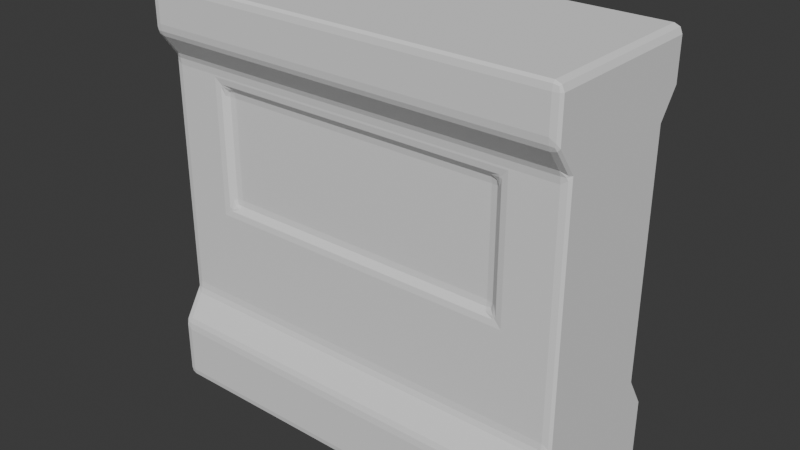 # Source: WALL.blend  (saved by Blender 5.0.119; exported with 4.5.12 LTS)
import bpy
from mathutils import Matrix  # noqa: F401  (used for matrix-valued properties, if any)

bpy.ops.wm.read_factory_settings(use_empty=True)
scene = bpy.context.scene
scene.name = 'Scene'

# ---- collections
col_collection = bpy.data.collections.new('Collection'); scene.collection.children.link(col_collection)

# ---- world
world_world = bpy.data.worlds.new('World'); scene.world = world_world
world_world.use_nodes = True; world_world.node_tree.nodes.clear()
_N = world_world.node_tree.nodes; _L = world_world.node_tree.links
n0 = _N.new('ShaderNodeOutputWorld'); n0.name = 'World Output'; n0.location = (200, 100)
n1 = _N.new('ShaderNodeBackground'); n1.name = 'Background'; n1.location = (-200, 100)
n1.inputs[0].default_value = (0.05088, 0.05088, 0.05088, 1.0)
_L.new(n1.outputs[0], n0.inputs[0])
n0.is_active_output = True
world_world.color = (0.05088, 0.05088, 0.05088)
world_world.sun_shadow_jitter_overblur = 0.0

# ---- meshes
me_cube = bpy.data.meshes.new('Cube')
me_cube.from_pydata([(-1.0, 1.0, -0.6903), (-1.0, 0.7744, -0.5354), (-1.0, 1.0, -1.0), (-1.0, 1.0, 1.0), (-1.0, 0.7744, 0.6386), (-1.0, 1.0, 0.7677), (1.0, 1.0, -1.0), (1.0, 1.0, 1.0), (-1.0, 0.0, -1.0), (-1.0, 0.0, 1.0), (1.0, 0.0, -1.0), (1.0, 0.0, 1.0), (1.0, 1.0, 0.7677), (1.0, 0.7744, 0.6386), (1.0, 0.7744, -0.5354), (1.0, 1.0, -0.6903), (1.0, 0.0, 0.7677), (1.0, 0.0, 0.6386), (1.0, 0.0, -0.5354), (1.0, 0.0, -0.6903), (-1.0, 0.0, 0.7677), (-1.0, 0.0, 0.6386), (-1.0, 0.0, -0.5354), (-1.0, 0.0, -0.6903), (0.7143, 1.0, -1.0), (0.4286, 1.0, -1.0), (0.1429, 1.0, -1.0), (-0.1429, 1.0, -1.0), (-0.4286, 1.0, -1.0), (-0.7143, 1.0, -1.0), (-0.7143, 1.0, 1.0), (-0.4286, 1.0, 1.0), (-0.1429, 1.0, 1.0), (0.1429, 1.0, 1.0), (0.4286, 1.0, 1.0), (0.7143, 1.0, 1.0), (-0.7143, 0.0, 1.0), (-0.4286, 0.0, 1.0), (-0.1429, 0.0, 1.0), (0.1429, 0.0, 1.0), (0.4286, 0.0, 1.0), (0.7143, 0.0, 1.0), (0.7143, 0.0, -1.0), (0.4286, 0.0, -1.0), (0.1429, 0.0, -1.0), (-0.1429, 0.0, -1.0), (-0.4286, 0.0, -1.0), (-0.7143, 0.0, -1.0), (-0.7143, 1.0, -0.6903), (-0.4286, 1.0, -0.6903), (-0.1429, 1.0, -0.6903), (0.1429, 1.0, -0.6903), (0.4286, 1.0, -0.6903), (0.7143, 1.0, -0.6903), (-0.7143, 0.7744, -0.5354), (-0.4286, 0.7744, -0.5354), (-0.1429, 0.7744, -0.5354), (0.1429, 0.7744, -0.5354), (0.4286, 0.7744, -0.5354), (0.7143, 0.7744, -0.5354), (-0.7143, 0.7744, 0.6386), (-0.4286, 0.7744, 0.6386), (-0.1429, 0.7744, 0.6386), (0.1429, 0.7744, 0.6386), (0.4286, 0.7744, 0.6386), (0.7143, 0.7744, 0.6386), (-0.7143, 1.0, 0.7677), (-0.4286, 1.0, 0.7677), (-0.1429, 1.0, 0.7677), (0.1429, 1.0, 0.7677), (0.4286, 1.0, 0.7677), (0.7143, 1.0, 0.7677), (1.0, 0.7744, 0.4708), (1.0, 0.7744, 0.3031), (1.0, 0.7744, 0.1354), (1.0, 0.7744, -0.03226), (1.0, 0.7744, -0.2), (1.0, 0.7744, -0.3677), (-1.0, 0.7744, 0.4708), (-1.0, 0.7744, 0.3031), (-1.0, 0.7744, 0.1354), (-1.0, 0.7744, -0.03226), (-1.0, 0.7744, -0.2), (-1.0, 0.7744, -0.3677), (1.0, 0.0, 0.4708), (1.0, 0.0, 0.3031), (1.0, 0.0, 0.1354), (1.0, 0.0, -0.03226), (1.0, 0.0, -0.2), (1.0, 0.0, -0.3677), (-1.0, 0.0, 0.4708), (-1.0, 0.0, 0.3031), (-1.0, 0.0, 0.1354), (-1.0, 0.0, -0.03226), (-1.0, 0.0, -0.2), (-1.0, 0.0, -0.3677), (-0.7019, 0.7004, 0.4708), (-0.7019, 0.7004, 0.3031), (-0.7019, 0.7004, 0.1354), (-0.7019, 0.7004, -0.01988), (-0.7143, 0.7744, -0.2), (-0.7143, 0.7744, -0.3677), (-0.4286, 0.7004, 0.4708), (-0.4286, 0.7004, 0.3031), (-0.4286, 0.7004, 0.1354), (-0.4286, 0.7744, -0.03226), (-0.4286, 0.7744, -0.2), (-0.4286, 0.7744, -0.3677), (-0.1429, 0.7004, 0.4708), (-0.1429, 0.7004, 0.3031), (-0.1429, 0.7004, 0.1354), (-0.1429, 0.7744, -0.03226), (-0.1429, 0.7744, -0.2), (-0.1429, 0.7744, -0.3677), (0.1429, 0.7004, 0.4708), (0.1429, 0.7004, 0.3031), (0.1429, 0.7004, 0.1354), (0.1429, 0.7744, -0.03226), (0.1429, 0.7744, -0.2), (0.1429, 0.7744, -0.3677), (0.4286, 0.7004, 0.4708), (0.4286, 0.7004, 0.3031), (0.4286, 0.7004, 0.1354), (0.4286, 0.7744, -0.03226), (0.4286, 0.7744, -0.2), (0.4286, 0.7744, -0.3677), (0.7019, 0.7004, 0.4708), (0.7019, 0.7004, 0.3031), (0.7019, 0.7004, 0.1354), (0.7019, 0.7004, -0.01988), (0.7143, 0.7744, -0.2), (0.7143, 0.7744, -0.3677), (1.0, 0.7744, 0.5547), (-1.0, 0.7744, 0.5547), (1.0, 0.0, 0.5547), (-1.0, 0.0, 0.5547), (-0.7019, 0.7004, 0.5423), (-0.4286, 0.7744, 0.5547), (-0.1429, 0.7744, 0.5547), (0.1429, 0.7744, 0.5547), (0.4286, 0.7744, 0.5547), (0.7019, 0.7004, 0.5423), (-0.7143, 0.7744, 0.5547), (-0.7143, 0.7744, 0.4708), (-0.7143, 0.7744, 0.3031), (-0.7143, 0.7744, 0.1354), (-0.7143, 0.7744, -0.03226), (0.7143, 0.7744, 0.5547), (0.7143, 0.7744, 0.4708), (0.7143, 0.7744, 0.3031), (0.7143, 0.7744, 0.1354), (0.7143, 0.7744, -0.03226), (0.4286, 0.7004, -0.01988), (0.1429, 0.7004, -0.01988), (-0.1429, 0.7004, -0.01988), (-0.4286, 0.7004, -0.01988), (0.4286, 0.7004, 0.5423), (0.1429, 0.7004, 0.5423), (-0.1429, 0.7004, 0.5423), (-0.4286, 0.7004, 0.5423)], [], [(20, 9, 3, 5), (71, 35, 7, 12), (6, 15, 19, 10), (132, 13, 17, 134), (13, 12, 16, 17), (15, 14, 18, 19), (30, 3, 9, 36), (24, 6, 10, 42), (12, 7, 11, 16), (24, 53, 15, 6), (53, 59, 14, 15), (147, 65, 13, 132), (65, 71, 12, 13), (8, 23, 0, 2), (23, 22, 1, 0), (135, 21, 4, 133), (21, 20, 5, 4), (4, 5, 66, 60), (60, 66, 67, 61), (61, 67, 68, 62), (62, 68, 69, 63), (63, 69, 70, 64), (64, 70, 71, 65), (133, 4, 60, 142), (142, 60, 61, 137), (137, 61, 62, 138), (138, 62, 63, 139), (139, 63, 64, 140), (140, 64, 65, 147), (0, 1, 54, 48), (48, 54, 55, 49), (49, 55, 56, 50), (50, 56, 57, 51), (51, 57, 58, 52), (52, 58, 59, 53), (2, 0, 48, 29), (29, 48, 49, 28), (28, 49, 50, 27), (27, 50, 51, 26), (26, 51, 52, 25), (25, 52, 53, 24), (2, 29, 47, 8), (29, 28, 46, 47), (28, 27, 45, 46), (27, 26, 44, 45), (26, 25, 43, 44), (25, 24, 42, 43), (7, 35, 41, 11), (35, 34, 40, 41), (34, 33, 39, 40), (33, 32, 38, 39), (32, 31, 37, 38), (31, 30, 36, 37), (5, 3, 30, 66), (66, 30, 31, 67), (67, 31, 32, 68), (68, 32, 33, 69), (69, 33, 34, 70), (70, 34, 35, 71), (58, 125, 131, 59), (125, 124, 130, 131), (124, 123, 151, 130), (152, 122, 128, 129), (122, 121, 127, 128), (121, 120, 126, 127), (57, 119, 125, 58), (119, 118, 124, 125), (118, 117, 123, 124), (153, 116, 122, 152), (116, 115, 121, 122), (115, 114, 120, 121), (56, 113, 119, 57), (113, 112, 118, 119), (112, 111, 117, 118), (154, 110, 116, 153), (110, 109, 115, 116), (109, 108, 114, 115), (55, 107, 113, 56), (107, 106, 112, 113), (106, 105, 111, 112), (155, 104, 110, 154), (104, 103, 109, 110), (103, 102, 108, 109), (54, 101, 107, 55), (101, 100, 106, 107), (100, 146, 105, 106), (99, 98, 104, 155), (98, 97, 103, 104), (97, 96, 102, 103), (1, 83, 101, 54), (83, 82, 100, 101), (82, 81, 146, 100), (81, 80, 145, 146), (80, 79, 144, 145), (79, 78, 143, 144), (22, 95, 83, 1), (95, 94, 82, 83), (94, 93, 81, 82), (93, 92, 80, 81), (92, 91, 79, 80), (91, 90, 78, 79), (59, 131, 77, 14), (131, 130, 76, 77), (130, 151, 75, 76), (151, 150, 74, 75), (150, 149, 73, 74), (149, 148, 72, 73), (14, 77, 89, 18), (77, 76, 88, 89), (76, 75, 87, 88), (75, 74, 86, 87), (74, 73, 85, 86), (73, 72, 84, 85), (120, 156, 141, 126), (114, 157, 156, 120), (108, 158, 157, 114), (102, 159, 158, 108), (96, 136, 159, 102), (78, 133, 142, 143), (90, 135, 133, 78), (148, 147, 132, 72), (72, 132, 134, 84), (136, 96, 143, 142), (96, 97, 144, 143), (97, 98, 145, 144), (98, 99, 146, 145), (126, 141, 147, 148), (127, 126, 148, 149), (128, 127, 149, 150), (129, 128, 150, 151), (152, 129, 151, 123), (153, 152, 123, 117), (154, 153, 117, 111), (155, 154, 111, 105), (99, 155, 105, 146), (141, 156, 140, 147), (156, 157, 139, 140), (157, 158, 138, 139), (158, 159, 137, 138), (159, 136, 142, 137)])
_uv = me_cube.uv_layers.new(name='UVMap')
_uv.uv.foreach_set('vector', [0.575, 0.125, 0.625, 0.125, 0.625, 0.25, 0.575, 0.25, 0.575, 0.4643, 0.625, 0.4643, 0.625, 0.5, 0.575, 0.5, 0.375, 0.5, 0.425, 0.5, 0.425, 0.625, 0.375, 0.625, 0.5214, 0.5, 0.525, 0.5, 0.525, 0.625, 0.5214, 0.625, 0.525, 0.5, 0.575, 0.5, 0.575, 0.625, 0.525, 0.625, 0.425, 0.5, 0.475, 0.5, 0.475, 0.625, 0.425, 0.625, 0.8393, 0.5, 0.875, 0.5, 0.875, 0.625, 0.8393, 0.625, 0.3393, 0.5, 0.375, 0.5, 0.375, 0.625, 0.3393, 0.625, 0.575, 0.5, 0.625, 0.5, 0.625, 0.625, 0.575, 0.625, 0.375, 0.4643, 0.425, 0.4643, 0.425, 0.5, 0.375, 0.5, 0.425, 0.4643, 0.475, 0.4643, 0.475, 0.5, 0.425, 0.5, 0.5214, 0.4643, 0.525, 0.4643, 0.525, 0.5, 0.5214, 0.5, 0.525, 0.4643, 0.575, 0.4643, 0.575, 0.5, 0.525, 0.5, 0.375, 0.125, 0.425, 0.125, 0.425, 0.25, 0.375, 0.25, 0.425, 0.125, 0.475, 0.125, 0.475, 0.25, 0.425, 0.25, 0.5214, 0.125, 0.525, 0.125, 0.525, 0.25, 0.5214, 0.25, 0.525, 0.125, 0.575, 0.125, 0.575, 0.25, 0.525, 0.25, 0.525, 0.25, 0.575, 0.25, 0.575, 0.2857, 0.525, 0.2857, 0.525, 0.2857, 0.575, 0.2857, 0.575, 0.3214, 0.525, 0.3214, 0.525, 0.3214, 0.575, 0.3214, 0.575, 0.3571, 0.525, 0.3571, 0.525, 0.3571, 0.575, 0.3571, 0.575, 0.3929, 0.525, 0.3929, 0.525, 0.3929, 0.575, 0.3929, 0.575, 0.4286, 0.525, 0.4286, 0.525, 0.4286, 0.575, 0.4286, 0.575, 0.4643, 0.525, 0.4643, 0.5214, 0.25, 0.525, 0.25, 0.525, 0.2857, 0.5214, 0.2857, 0.5214, 0.2857, 0.525, 0.2857, 0.525, 0.3214, 0.5214, 0.3214, 0.5214, 0.3214, 0.525, 0.3214, 0.525, 0.3571, 0.5214, 0.3571, 0.5214, 0.3571, 0.525, 0.3571, 0.525, 0.3929, 0.5214, 0.3929, 0.5214, 0.3929, 0.525, 0.3929, 0.525, 0.4286, 0.5214, 0.4286, 0.5214, 0.4286, 0.525, 0.4286, 0.525, 0.4643, 0.5214, 0.4643, 0.425, 0.25, 0.475, 0.25, 0.475, 0.2857, 0.425, 0.2857, 0.425, 0.2857, 0.475, 0.2857, 0.475, 0.3214, 0.425, 0.3214, 0.425, 0.3214, 0.475, 0.3214, 0.475, 0.3571, 0.425, 0.3571, 0.425, 0.3571, 0.475, 0.3571, 0.475, 0.3929, 0.425, 0.3929, 0.425, 0.3929, 0.475, 0.3929, 0.475, 0.4286, 0.425, 0.4286, 0.425, 0.4286, 0.475, 0.4286, 0.475, 0.4643, 0.425, 0.4643, 0.375, 0.25, 0.425, 0.25, 0.425, 0.2857, 0.375, 0.2857, 0.375, 0.2857, 0.425, 0.2857, 0.425, 0.3214, 0.375, 0.3214, 0.375, 0.3214, 0.425, 0.3214, 0.425, 0.3571, 0.375, 0.3571, 0.375, 0.3571, 0.425, 0.3571, 0.425, 0.3929, 0.375, 0.3929, 0.375, 0.3929, 0.425, 0.3929, 0.425, 0.4286, 0.375, 0.4286, 0.375, 0.4286, 0.425, 0.4286, 0.425, 0.4643, 0.375, 0.4643, 0.125, 0.5, 0.1607, 0.5, 0.1607, 0.625, 0.125, 0.625, 0.1607, 0.5, 0.1964, 0.5, 0.1964, 0.625, 0.1607, 0.625, 0.1964, 0.5, 0.2321, 0.5, 0.2321, 0.625, 0.1964, 0.625, 0.2321, 0.5, 0.2679, 0.5, 0.2679, 0.625, 0.2321, 0.625, 0.2679, 0.5, 0.3036, 0.5, 0.3036, 0.625, 0.2679, 0.625, 0.3036, 0.5, 0.3393, 0.5, 0.3393, 0.625, 0.3036, 0.625, 0.625, 0.5, 0.6607, 0.5, 0.6607, 0.625, 0.625, 0.625, 0.6607, 0.5, 0.6964, 0.5, 0.6964, 0.625, 0.6607, 0.625, 0.6964, 0.5, 0.7321, 0.5, 0.7321, 0.625, 0.6964, 0.625, 0.7321, 0.5, 0.7679, 0.5, 0.7679, 0.625, 0.7321, 0.625, 0.7679, 0.5, 0.8036, 0.5, 0.8036, 0.625, 0.7679, 0.625, 0.8036, 0.5, 0.8393, 0.5, 0.8393, 0.625, 0.8036, 0.625, 0.575, 0.25, 0.625, 0.25, 0.625, 0.2857, 0.575, 0.2857, 0.575, 0.2857, 0.625, 0.2857, 0.625, 0.3214, 0.575, 0.3214, 0.575, 0.3214, 0.625, 0.3214, 0.625, 0.3571, 0.575, 0.3571, 0.575, 0.3571, 0.625, 0.3571, 0.625, 0.3929, 0.575, 0.3929, 0.575, 0.3929, 0.625, 0.3929, 0.625, 0.4286, 0.575, 0.4286, 0.575, 0.4286, 0.625, 0.4286, 0.625, 0.4643, 0.575, 0.4643, 0.475, 0.4286, 0.4821, 0.4286, 0.4821, 0.4643, 0.475, 0.4643, 0.4821, 0.4286, 0.4893, 0.4286, 0.4893, 0.4643, 0.4821, 0.4643, 0.4893, 0.4286, 0.4964, 0.4286, 0.4964, 0.4643, 0.4893, 0.4643, 0.497, 0.4286, 0.5036, 0.4286, 0.5036, 0.4627, 0.497, 0.4627, 0.5036, 0.4286, 0.5107, 0.4286, 0.5107, 0.4627, 0.5036, 0.4627, 0.5107, 0.4286, 0.5179, 0.4286, 0.5179, 0.4627, 0.5107, 0.4627, 0.475, 0.3929, 0.4821, 0.3929, 0.4821, 0.4286, 0.475, 0.4286, 0.4821, 0.3929, 0.4893, 0.3929, 0.4893, 0.4286, 0.4821, 0.4286, 0.4893, 0.3929, 0.4964, 0.3929, 0.4964, 0.4286, 0.4893, 0.4286, 0.497, 0.3929, 0.5036, 0.3929, 0.5036, 0.4286, 0.497, 0.4286, 0.5036, 0.3929, 0.5107, 0.3929, 0.5107, 0.4286, 0.5036, 0.4286, 0.5107, 0.3929, 0.5179, 0.3929, 0.5179, 0.4286, 0.5107, 0.4286, 0.475, 0.3571, 0.4821, 0.3571, 0.4821, 0.3929, 0.475, 0.3929, 0.4821, 0.3571, 0.4893, 0.3571, 0.4893, 0.3929, 0.4821, 0.3929, 0.4893, 0.3571, 0.4964, 0.3571, 0.4964, 0.3929, 0.4893, 0.3929, 0.497, 0.3571, 0.5036, 0.3571, 0.5036, 0.3929, 0.497, 0.3929, 0.5036, 0.3571, 0.5107, 0.3571, 0.5107, 0.3929, 0.5036, 0.3929, 0.5107, 0.3571, 0.5179, 0.3571, 0.5179, 0.3929, 0.5107, 0.3929, 0.475, 0.3214, 0.4821, 0.3214, 0.4821, 0.3571, 0.475, 0.3571, 0.4821, 0.3214, 0.4893, 0.3214, 0.4893, 0.3571, 0.4821, 0.3571, 0.4893, 0.3214, 0.4964, 0.3214, 0.4964, 0.3571, 0.4893, 0.3571, 0.497, 0.3214, 0.5036, 0.3214, 0.5036, 0.3571, 0.497, 0.3571, 0.5036, 0.3214, 0.5107, 0.3214, 0.5107, 0.3571, 0.5036, 0.3571, 0.5107, 0.3214, 0.5179, 0.3214, 0.5179, 0.3571, 0.5107, 0.3571, 0.475, 0.2857, 0.4821, 0.2857, 0.4821, 0.3214, 0.475, 0.3214, 0.4821, 0.2857, 0.4893, 0.2857, 0.4893, 0.3214, 0.4821, 0.3214, 0.4893, 0.2857, 0.4964, 0.2857, 0.4964, 0.3214, 0.4893, 0.3214, 0.497, 0.2873, 0.5036, 0.2873, 0.5036, 0.3214, 0.497, 0.3214, 0.5036, 0.2873, 0.5107, 0.2873, 0.5107, 0.3214, 0.5036, 0.3214, 0.5107, 0.2873, 0.5179, 0.2873, 0.5179, 0.3214, 0.5107, 0.3214, 0.475, 0.25, 0.4821, 0.25, 0.4821, 0.2857, 0.475, 0.2857, 0.4821, 0.25, 0.4893, 0.25, 0.4893, 0.2857, 0.4821, 0.2857, 0.4893, 0.25, 0.4964, 0.25, 0.4964, 0.2857, 0.4893, 0.2857, 0.4964, 0.25, 0.5036, 0.25, 0.5036, 0.2857, 0.4964, 0.2857, 0.5036, 0.25, 0.5107, 0.25, 0.5107, 0.2857, 0.5036, 0.2857, 0.5107, 0.25, 0.5179, 0.25, 0.5179, 0.2857, 0.5107, 0.2857, 0.475, 0.125, 0.4821, 0.125, 0.4821, 0.25, 0.475, 0.25, 0.4821, 0.125, 0.4893, 0.125, 0.4893, 0.25, 0.4821, 0.25, 0.4893, 0.125, 0.4964, 0.125, 0.4964, 0.25, 0.4893, 0.25, 0.4964, 0.125, 0.5036, 0.125, 0.5036, 0.25, 0.4964, 0.25, 0.5036, 0.125, 0.5107, 0.125, 0.5107, 0.25, 0.5036, 0.25, 0.5107, 0.125, 0.5179, 0.125, 0.5179, 0.25, 0.5107, 0.25, 0.475, 0.4643, 0.4821, 0.4643, 0.4821, 0.5, 0.475, 0.5, 0.4821, 0.4643, 0.4893, 0.4643, 0.4893, 0.5, 0.4821, 0.5, 0.4893, 0.4643, 0.4964, 0.4643, 0.4964, 0.5, 0.4893, 0.5, 0.4964, 0.4643, 0.5036, 0.4643, 0.5036, 0.5, 0.4964, 0.5, 0.5036, 0.4643, 0.5107, 0.4643, 0.5107, 0.5, 0.5036, 0.5, 0.5107, 0.4643, 0.5179, 0.4643, 0.5179, 0.5, 0.5107, 0.5, 0.475, 0.5, 0.4821, 0.5, 0.4821, 0.625, 0.475, 0.625, 0.4821, 0.5, 0.4893, 0.5, 0.4893, 0.625, 0.4821, 0.625, 0.4893, 0.5, 0.4964, 0.5, 0.4964, 0.625, 0.4893, 0.625, 0.4964, 0.5, 0.5036, 0.5, 0.5036, 0.625, 0.4964, 0.625, 0.5036, 0.5, 0.5107, 0.5, 0.5107, 0.625, 0.5036, 0.625, 0.5107, 0.5, 0.5179, 0.5, 0.5179, 0.625, 0.5107, 0.625, 0.5179, 0.4286, 0.5209, 0.4286, 0.5209, 0.4627, 0.5179, 0.4627, 0.5179, 0.3929, 0.5209, 0.3929, 0.5209, 0.4286, 0.5179, 0.4286, 0.5179, 0.3571, 0.5209, 0.3571, 0.5209, 0.3929, 0.5179, 0.3929, 0.5179, 0.3214, 0.5209, 0.3214, 0.5209, 0.3571, 0.5179, 0.3571, 0.5179, 0.2873, 0.5209, 0.2873, 0.5209, 0.3214, 0.5179, 0.3214, 0.5179, 0.25, 0.5214, 0.25, 0.5214, 0.2857, 0.5179, 0.2857, 0.5179, 0.125, 0.5214, 0.125, 0.5214, 0.25, 0.5179, 0.25, 0.5179, 0.4643, 0.5214, 0.4643, 0.5214, 0.5, 0.5179, 0.5, 0.5179, 0.5, 0.5214, 0.5, 0.5214, 0.625, 0.5179, 0.625, 0.5209, 0.2873, 0.5179, 0.2873, 0.5179, 0.2857, 0.5214, 0.2857, 0.5179, 0.2873, 0.5107, 0.2873, 0.5107, 0.2857, 0.5179, 0.2857, 0.5107, 0.2873, 0.5036, 0.2873, 0.5036, 0.2857, 0.5107, 0.2857, 0.5036, 0.2873, 0.497, 0.2873, 0.4964, 0.2857, 0.5036, 0.2857, 0.5179, 0.4627, 0.5209, 0.4627, 0.5214, 0.4643, 0.5179, 0.4643, 0.5107, 0.4627, 0.5179, 0.4627, 0.5179, 0.4643, 0.5107, 0.4643, 0.5036, 0.4627, 0.5107, 0.4627, 0.5107, 0.4643, 0.5036, 0.4643, 0.497, 0.4627, 0.5036, 0.4627, 0.5036, 0.4643, 0.4964, 0.4643, 0.497, 0.4286, 0.497, 0.4627, 0.4964, 0.4643, 0.4964, 0.4286, 0.497, 0.3929, 0.497, 0.4286, 0.4964, 0.4286, 0.4964, 0.3929, 0.497, 0.3571, 0.497, 0.3929, 0.4964, 0.3929, 0.4964, 0.3571, 0.497, 0.3214, 0.497, 0.3571, 0.4964, 0.3571, 0.4964, 0.3214, 0.497, 0.2873, 0.497, 0.3214, 0.4964, 0.3214, 0.4964, 0.2857, 0.5209, 0.4627, 0.5209, 0.4286, 0.5214, 0.4286, 0.5214, 0.4643, 0.5209, 0.4286, 0.5209, 0.3929, 0.5214, 0.3929, 0.5214, 0.4286, 0.5209, 0.3929, 0.5209, 0.3571, 0.5214, 0.3571, 0.5214, 0.3929, 0.5209, 0.3571, 0.5209, 0.3214, 0.5214, 0.3214, 0.5214, 0.3571, 0.5209, 0.3214, 0.5209, 0.2873, 0.5214, 0.2857, 0.5214, 0.3214])
me_cube.update()

# ---- objects
ob_empty = bpy.data.objects.new('Empty', None)
ob_empty_001 = bpy.data.objects.new('Empty.001', None)
ob_cube = bpy.data.objects.new('Cube', me_cube)

# ---- transforms, parenting, visibility, modifiers, constraints
ob_empty.location = (0.0, 2.91, 3.0)
ob_empty.rotation_euler = (1.571, -0.0, 0.0)
ob_empty.scale = (1.884, 1.884, 1.884)
ob_empty.empty_display_type = 'IMAGE'
ob_empty.empty_display_size = 5.0
ob_empty.empty_image_offset = (-0.4559, -0.4481)
ob_empty_001.location = (8.304, -4.816, 3.0)
ob_empty_001.rotation_euler = (1.571, -0.0, 1.571)
ob_empty_001.scale = (1.884, 1.884, 1.884)
ob_empty_001.empty_display_type = 'IMAGE'
ob_empty_001.empty_display_size = 5.0
ob_empty_001.empty_image_offset = (-0.4559, -0.4481)
ob_cube.location = (-1.065, -1.887, 2.831)
ob_cube.rotation_euler = (0.0, 0.0, 3.142)
ob_cube.scale = (2.543, 1.046, 2.503)
_m = ob_cube.modifiers.new('Mirror', 'MIRROR')
_m.use_axis = (False, True, False)
_m = ob_cube.modifiers.new('Bevel', 'BEVEL')
_m.segments = 2

# ---- collection membership
col_collection.objects.link(ob_empty)
col_collection.objects.link(ob_empty_001)
col_collection.objects.link(ob_cube)

# ---- scene / render settings (as saved in the file)
scene.frame_start = 1; scene.frame_end = 250; scene.frame_set(3)
scene.render.engine = 'BLENDER_EEVEE_NEXT'
scene.render.bake_bias = 0.0
scene.render.bake_samples = 0
scene.cycles.sampling_pattern = 'TABULATED_SOBOL'
scene.eevee.use_volume_custom_range = False
bpy.context.view_layer.update()

# ---- added for rendering (the .blend has no active camera and no usable light): camera, sun
cam_auto = bpy.data.cameras.new('AutoCamera')
cam_auto.lens = 50.0
cam_auto.sensor_width = 36.0
cam_auto.clip_end = 1000.0
ob_auto_camera = bpy.data.objects.new('AutoCamera', cam_auto)
scene.collection.objects.link(ob_auto_camera)
ob_auto_camera.location = (5.81563, -10.1433, 8.3348)
ob_auto_camera.rotation_euler = (1.09748, -7.21219e-08, 0.694738)
scene.camera = ob_auto_camera
light_auto_sun = bpy.data.lights.new('AutoSun', 'SUN')
light_auto_sun.energy = 3.0
light_auto_sun.angle = 0.0523599
ob_auto_sun = bpy.data.objects.new('AutoSun', light_auto_sun)
scene.collection.objects.link(ob_auto_sun)
ob_auto_sun.rotation_euler = (0.872665, 0.174533, 0.523599)
bpy.context.view_layer.update()
